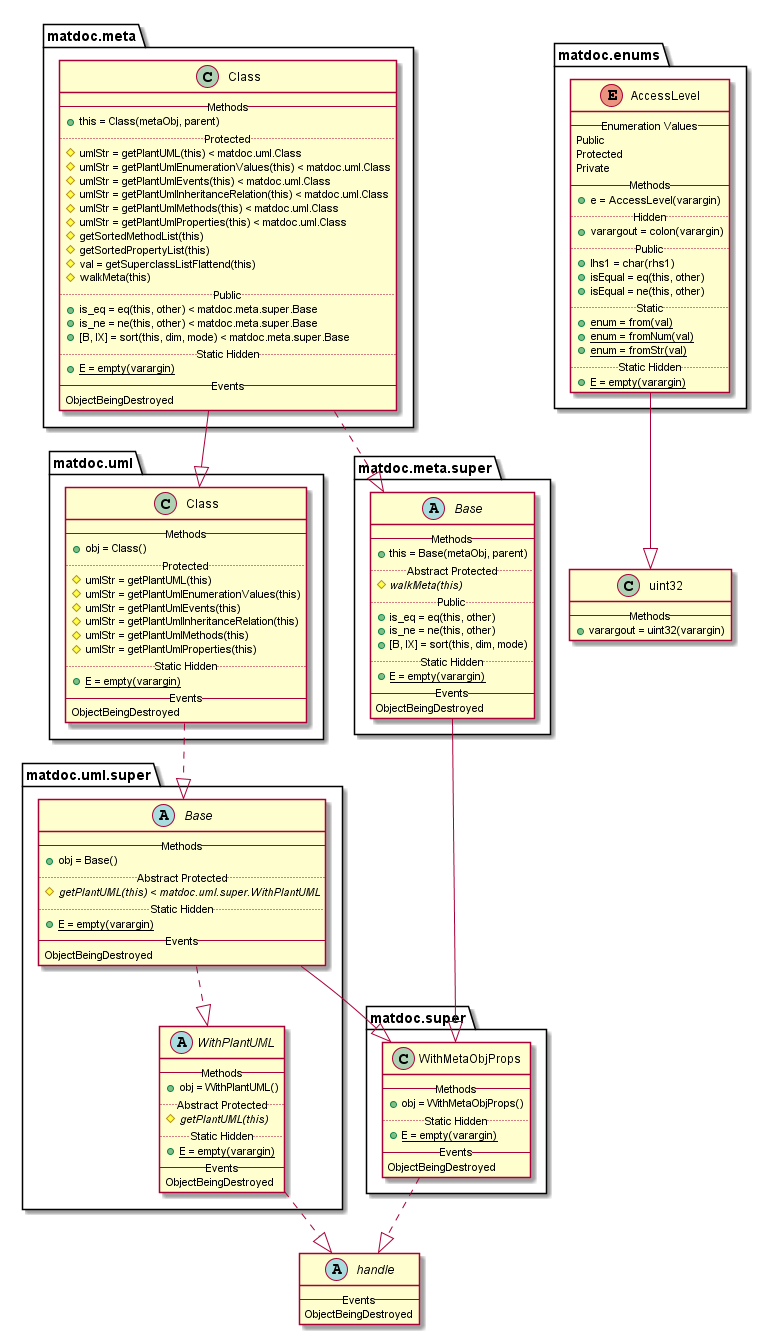

The diagram above was rendered by PlantUML. Its source (embedded in the PNG):
@startuml

abstract class handle {
   -- Events --
   ObjectBeingDestroyed
}


enum matdoc.enums.AccessLevel {
   -- Enumeration Values --
   Public
   Protected
   Private
   -- Methods --
   {method} + e = AccessLevel(varargin)
   .. Hidden ..
   {method} + varargout = colon(varargin)
   .. Public ..
   {method} + lhs1 = char(rhs1)
   {method} + isEqual = eq(this, other)
   {method} + isEqual = ne(this, other)
   .. Static ..
   {method}{static} + enum = from(val)
   {method}{static} + enum = fromNum(val)
   {method}{static} + enum = fromStr(val)
   .. Static Hidden ..
   {method}{static} + E = empty(varargin)
}

matdoc.enums.AccessLevel --|> uint32

class matdoc.meta.Class {
   -- Methods --
   {method} + this = Class(metaObj, parent)
   .. Protected ..
   {method} # umlStr = getPlantUML(this) < matdoc.uml.Class
   {method} # umlStr = getPlantUmlEnumerationValues(this) < matdoc.uml.Class
   {method} # umlStr = getPlantUmlEvents(this) < matdoc.uml.Class
   {method} # umlStr = getPlantUmlInheritanceRelation(this) < matdoc.uml.Class
   {method} # umlStr = getPlantUmlMethods(this) < matdoc.uml.Class
   {method} # umlStr = getPlantUmlProperties(this) < matdoc.uml.Class
   {method} # getSortedMethodList(this)
   {method} # getSortedPropertyList(this)
   {method} # val = getSuperclassListFlattend(this)
   {method} # walkMeta(this)
   .. Public ..
   {method} + is_eq = eq(this, other) < matdoc.meta.super.Base
   {method} + is_ne = ne(this, other) < matdoc.meta.super.Base
   {method} + [B, IX] = sort(this, dim, mode) < matdoc.meta.super.Base
   .. Static Hidden ..
   {method}{static} + E = empty(varargin)
   -- Events --
   ObjectBeingDestroyed
}

matdoc.meta.Class ..|> matdoc.meta.super.Base
matdoc.meta.Class --|> matdoc.uml.Class

abstract class matdoc.meta.super.Base {
   -- Methods --
   {method} + this = Base(metaObj, parent)
   .. Abstract Protected ..
   {method}{abstract} # walkMeta(this)
   .. Public ..
   {method} + is_eq = eq(this, other)
   {method} + is_ne = ne(this, other)
   {method} + [B, IX] = sort(this, dim, mode)
   .. Static Hidden ..
   {method}{static} + E = empty(varargin)
   -- Events --
   ObjectBeingDestroyed
}

matdoc.meta.super.Base --|> matdoc.super.WithMetaObjProps

class matdoc.super.WithMetaObjProps {
   -- Methods --
   {method} + obj = WithMetaObjProps()
   .. Static Hidden ..
   {method}{static} + E = empty(varargin)
   -- Events --
   ObjectBeingDestroyed
}

matdoc.super.WithMetaObjProps ..|> handle

class matdoc.uml.Class {
   -- Methods --
   {method} + obj = Class()
   .. Protected ..
   {method} # umlStr = getPlantUML(this)
   {method} # umlStr = getPlantUmlEnumerationValues(this)
   {method} # umlStr = getPlantUmlEvents(this)
   {method} # umlStr = getPlantUmlInheritanceRelation(this)
   {method} # umlStr = getPlantUmlMethods(this)
   {method} # umlStr = getPlantUmlProperties(this)
   .. Static Hidden ..
   {method}{static} + E = empty(varargin)
   -- Events --
   ObjectBeingDestroyed
}

matdoc.uml.Class ..|> matdoc.uml.super.Base

abstract class matdoc.uml.super.Base {
   -- Methods --
   {method} + obj = Base()
   .. Abstract Protected ..
   {method}{abstract} # getPlantUML(this) < matdoc.uml.super.WithPlantUML
   .. Static Hidden ..
   {method}{static} + E = empty(varargin)
   -- Events --
   ObjectBeingDestroyed
}

matdoc.uml.super.Base --|> matdoc.super.WithMetaObjProps
matdoc.uml.super.Base ..|> matdoc.uml.super.WithPlantUML

abstract class matdoc.uml.super.WithPlantUML {
   -- Methods --
   {method} + obj = WithPlantUML()
   .. Abstract Protected ..
   {method}{abstract} # getPlantUML(this)
   .. Static Hidden ..
   {method}{static} + E = empty(varargin)
   -- Events --
   ObjectBeingDestroyed
}

matdoc.uml.super.WithPlantUML ..|> handle

class uint32 {
   -- Methods --
   {method} + varargout = uint32(varargin)
}


@enduml